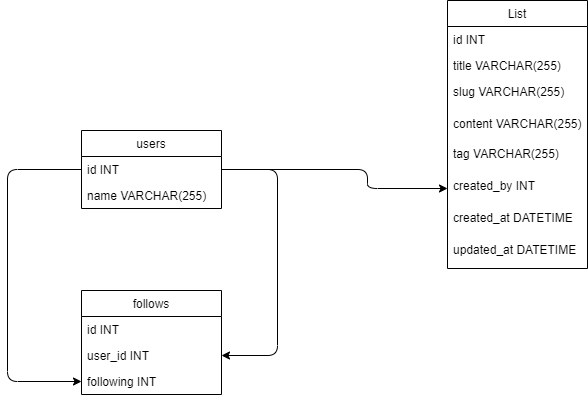

The diagram above was exported from draw.io. Its source (the exported page's mxGraphModel, read from the mxfile embedded in the PNG):
<mxGraphModel dx="868" dy="482" grid="1" gridSize="10" guides="1" tooltips="1" connect="1" arrows="1" fold="1" page="1" pageScale="1" pageWidth="827" pageHeight="1169" math="0" shadow="0">
  <root>
    <mxCell id="0" />
    <mxCell id="1" parent="0" />
    <mxCell id="HH6OGgbe5ibvfsQRY8SR-28" value="" style="edgeStyle=elbowEdgeStyle;elbow=horizontal;endArrow=classic;html=1;exitX=1;exitY=0.5;exitDx=0;exitDy=0;entryX=1;entryY=0.5;entryDx=0;entryDy=0;" edge="1" parent="1" source="HH6OGgbe5ibvfsQRY8SR-10" target="HH6OGgbe5ibvfsQRY8SR-7">
      <mxGeometry width="50" height="50" relative="1" as="geometry">
        <mxPoint x="450" y="360" as="sourcePoint" />
        <mxPoint x="590" y="410" as="targetPoint" />
        <Array as="points">
          <mxPoint x="470" y="310" />
        </Array>
      </mxGeometry>
    </mxCell>
    <mxCell id="HH6OGgbe5ibvfsQRY8SR-5" value="follows" style="swimlane;fontStyle=0;childLayout=stackLayout;horizontal=1;startSize=26;fillColor=none;horizontalStack=0;resizeParent=1;resizeParentMax=0;resizeLast=0;collapsible=1;marginBottom=0;" vertex="1" parent="1">
      <mxGeometry x="274" y="340" width="140" height="104" as="geometry">
        <mxRectangle x="350" y="66" width="50" height="26" as="alternateBounds" />
      </mxGeometry>
    </mxCell>
    <mxCell id="HH6OGgbe5ibvfsQRY8SR-6" value="id INT" style="text;strokeColor=none;fillColor=none;align=left;verticalAlign=top;spacingLeft=4;spacingRight=4;overflow=hidden;rotatable=0;points=[[0,0.5],[1,0.5]];portConstraint=eastwest;" vertex="1" parent="HH6OGgbe5ibvfsQRY8SR-5">
      <mxGeometry y="26" width="140" height="26" as="geometry" />
    </mxCell>
    <mxCell id="HH6OGgbe5ibvfsQRY8SR-7" value="user_id INT" style="text;strokeColor=none;fillColor=none;align=left;verticalAlign=top;spacingLeft=4;spacingRight=4;overflow=hidden;rotatable=0;points=[[0,0.5],[1,0.5]];portConstraint=eastwest;" vertex="1" parent="HH6OGgbe5ibvfsQRY8SR-5">
      <mxGeometry y="52" width="140" height="26" as="geometry" />
    </mxCell>
    <mxCell id="HH6OGgbe5ibvfsQRY8SR-8" value="following INT" style="text;strokeColor=none;fillColor=none;align=left;verticalAlign=top;spacingLeft=4;spacingRight=4;overflow=hidden;rotatable=0;points=[[0,0.5],[1,0.5]];portConstraint=eastwest;" vertex="1" parent="HH6OGgbe5ibvfsQRY8SR-5">
      <mxGeometry y="78" width="140" height="26" as="geometry" />
    </mxCell>
    <mxCell id="HH6OGgbe5ibvfsQRY8SR-9" value="users" style="swimlane;fontStyle=0;childLayout=stackLayout;horizontal=1;startSize=26;fillColor=none;horizontalStack=0;resizeParent=1;resizeParentMax=0;resizeLast=0;collapsible=1;marginBottom=0;" vertex="1" parent="1">
      <mxGeometry x="274" y="180" width="140" height="78" as="geometry" />
    </mxCell>
    <mxCell id="HH6OGgbe5ibvfsQRY8SR-10" value="id INT" style="text;strokeColor=none;fillColor=none;align=left;verticalAlign=top;spacingLeft=4;spacingRight=4;overflow=hidden;rotatable=0;points=[[0,0.5],[1,0.5]];portConstraint=eastwest;" vertex="1" parent="HH6OGgbe5ibvfsQRY8SR-9">
      <mxGeometry y="26" width="140" height="26" as="geometry" />
    </mxCell>
    <mxCell id="HH6OGgbe5ibvfsQRY8SR-11" value="name VARCHAR(255)" style="text;strokeColor=none;fillColor=none;align=left;verticalAlign=top;spacingLeft=4;spacingRight=4;overflow=hidden;rotatable=0;points=[[0,0.5],[1,0.5]];portConstraint=eastwest;" vertex="1" parent="HH6OGgbe5ibvfsQRY8SR-9">
      <mxGeometry y="52" width="140" height="26" as="geometry" />
    </mxCell>
    <mxCell id="HH6OGgbe5ibvfsQRY8SR-1" value="List" style="swimlane;fontStyle=0;childLayout=stackLayout;horizontal=1;startSize=26;fillColor=none;horizontalStack=0;resizeParent=1;resizeParentMax=0;resizeLast=0;collapsible=1;marginBottom=0;" vertex="1" parent="1">
      <mxGeometry x="640" y="50" width="140" height="268" as="geometry" />
    </mxCell>
    <mxCell id="HH6OGgbe5ibvfsQRY8SR-2" value="id INT" style="text;strokeColor=none;fillColor=none;align=left;verticalAlign=top;spacingLeft=4;spacingRight=4;overflow=hidden;rotatable=0;points=[[0,0.5],[1,0.5]];portConstraint=eastwest;" vertex="1" parent="HH6OGgbe5ibvfsQRY8SR-1">
      <mxGeometry y="26" width="140" height="26" as="geometry" />
    </mxCell>
    <mxCell id="HH6OGgbe5ibvfsQRY8SR-3" value="title VARCHAR(255)" style="text;strokeColor=none;fillColor=none;align=left;verticalAlign=top;spacingLeft=4;spacingRight=4;overflow=hidden;rotatable=0;points=[[0,0.5],[1,0.5]];portConstraint=eastwest;" vertex="1" parent="HH6OGgbe5ibvfsQRY8SR-1">
      <mxGeometry y="52" width="140" height="26" as="geometry" />
    </mxCell>
    <mxCell id="HH6OGgbe5ibvfsQRY8SR-24" value="slug VARCHAR(255)" style="text;strokeColor=none;fillColor=none;align=left;verticalAlign=top;spacingLeft=4;spacingRight=4;overflow=hidden;rotatable=0;points=[[0,0.5],[1,0.5]];portConstraint=eastwest;" vertex="1" parent="HH6OGgbe5ibvfsQRY8SR-1">
      <mxGeometry y="78" width="140" height="32" as="geometry" />
    </mxCell>
    <mxCell id="HH6OGgbe5ibvfsQRY8SR-4" value="content VARCHAR(255)" style="text;strokeColor=none;fillColor=none;align=left;verticalAlign=top;spacingLeft=4;spacingRight=4;overflow=hidden;rotatable=0;points=[[0,0.5],[1,0.5]];portConstraint=eastwest;" vertex="1" parent="HH6OGgbe5ibvfsQRY8SR-1">
      <mxGeometry y="110" width="140" height="30" as="geometry" />
    </mxCell>
    <mxCell id="HH6OGgbe5ibvfsQRY8SR-23" value="tag VARCHAR(255)" style="text;strokeColor=none;fillColor=none;align=left;verticalAlign=top;spacingLeft=4;spacingRight=4;overflow=hidden;rotatable=0;points=[[0,0.5],[1,0.5]];portConstraint=eastwest;" vertex="1" parent="HH6OGgbe5ibvfsQRY8SR-1">
      <mxGeometry y="140" width="140" height="32" as="geometry" />
    </mxCell>
    <mxCell id="HH6OGgbe5ibvfsQRY8SR-25" value="created_by INT" style="text;strokeColor=none;fillColor=none;align=left;verticalAlign=top;spacingLeft=4;spacingRight=4;overflow=hidden;rotatable=0;points=[[0,0.5],[1,0.5]];portConstraint=eastwest;" vertex="1" parent="HH6OGgbe5ibvfsQRY8SR-1">
      <mxGeometry y="172" width="140" height="32" as="geometry" />
    </mxCell>
    <mxCell id="HH6OGgbe5ibvfsQRY8SR-27" value="created_at DATETIME" style="text;strokeColor=none;fillColor=none;align=left;verticalAlign=top;spacingLeft=4;spacingRight=4;overflow=hidden;rotatable=0;points=[[0,0.5],[1,0.5]];portConstraint=eastwest;" vertex="1" parent="HH6OGgbe5ibvfsQRY8SR-1">
      <mxGeometry y="204" width="140" height="32" as="geometry" />
    </mxCell>
    <mxCell id="HH6OGgbe5ibvfsQRY8SR-26" value="updated_at DATETIME" style="text;strokeColor=none;fillColor=none;align=left;verticalAlign=top;spacingLeft=4;spacingRight=4;overflow=hidden;rotatable=0;points=[[0,0.5],[1,0.5]];portConstraint=eastwest;" vertex="1" parent="HH6OGgbe5ibvfsQRY8SR-1">
      <mxGeometry y="236" width="140" height="32" as="geometry" />
    </mxCell>
    <mxCell id="HH6OGgbe5ibvfsQRY8SR-29" value="" style="edgeStyle=elbowEdgeStyle;elbow=horizontal;endArrow=classic;html=1;entryX=0;entryY=0.5;entryDx=0;entryDy=0;exitX=0;exitY=0.5;exitDx=0;exitDy=0;" edge="1" parent="1" source="HH6OGgbe5ibvfsQRY8SR-10" target="HH6OGgbe5ibvfsQRY8SR-8">
      <mxGeometry width="50" height="50" relative="1" as="geometry">
        <mxPoint x="180" y="220" as="sourcePoint" />
        <mxPoint x="150" y="240" as="targetPoint" />
        <Array as="points">
          <mxPoint x="200" y="330" />
        </Array>
      </mxGeometry>
    </mxCell>
    <mxCell id="HH6OGgbe5ibvfsQRY8SR-30" value="" style="edgeStyle=elbowEdgeStyle;elbow=horizontal;endArrow=classic;html=1;entryX=0;entryY=0.5;entryDx=0;entryDy=0;exitX=1;exitY=0.5;exitDx=0;exitDy=0;" edge="1" parent="1" source="HH6OGgbe5ibvfsQRY8SR-10" target="HH6OGgbe5ibvfsQRY8SR-25">
      <mxGeometry width="50" height="50" relative="1" as="geometry">
        <mxPoint x="170" y="160" as="sourcePoint" />
        <mxPoint x="220" y="110" as="targetPoint" />
        <Array as="points">
          <mxPoint x="560" y="210" />
        </Array>
      </mxGeometry>
    </mxCell>
  </root>
</mxGraphModel>